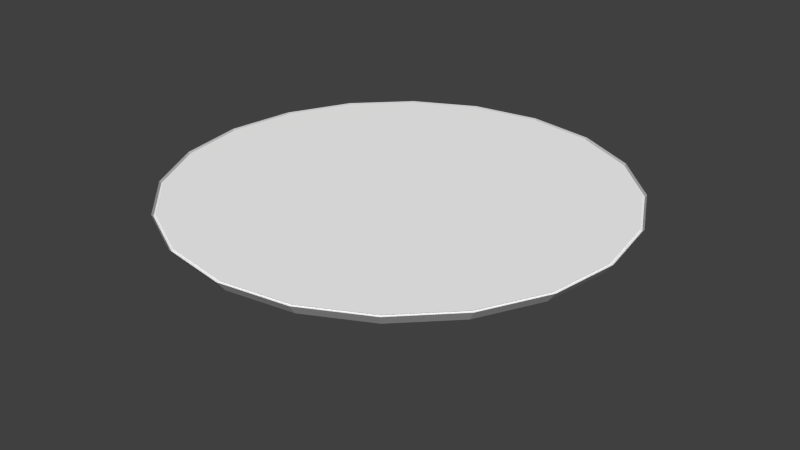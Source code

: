 # Source: MirrorL.blend  (saved by Blender 2.70.0; exported with 4.5.12 LTS)
import bpy
from mathutils import Matrix  # noqa: F401  (used for matrix-valued properties, if any)

bpy.ops.wm.read_factory_settings(use_empty=True)
scene = bpy.context.scene
scene.name = 'Scene'

# ---- collections
col_collection_1 = bpy.data.collections.new('Collection 1'); scene.collection.children.link(col_collection_1)

# ---- materials (node trees are filled in below, after node groups)
mat_m1 = bpy.data.materials.new('m1')
mat_m1.alpha_threshold = 0.0
mat_m1.use_transparent_shadow = False
mat_m1.diffuse_color = (0.5882, 0.5882, 0.5882, 1.0)
mat_m1.specular_color = (0.898, 0.898, 0.898)
mat_m1.roughness = 0.5
mat_m1.line_color = (0.0, 0.0, 0.0, 1.0)
mat_grid = bpy.data.materials.new('Grid')
mat_grid.alpha_threshold = 0.0
mat_grid.use_transparent_shadow = False
mat_grid.diffuse_color = (1.0, 1.0, 1.0, 1.0)
mat_grid.roughness = 0.5
mat_grid.line_color = (0.0, 0.0, 0.0, 1.0)
mat_mirror = bpy.data.materials.new('Mirror')
mat_mirror.alpha_threshold = 0.0
mat_mirror.use_transparent_shadow = False
mat_mirror.diffuse_color = (1.0, 1.0, 1.0, 1.0)
mat_mirror.roughness = 0.5
mat_mirror.line_color = (0.0, 0.0, 0.0, 1.0)

# ---- material node trees

# ---- world
world_world = bpy.data.worlds.new('World'); scene.world = world_world
world_world.color = (0.05088, 0.05088, 0.05088)
world_world.use_sun_shadow = False
world_world.sun_shadow_jitter_overblur = 0.0
world_world.cycles.sampling_method = 'MANUAL'
world_world.cycles.sample_map_resolution = 256

# ---- meshes
me_n0b0 = bpy.data.meshes.new('n0b0')
me_n0b0.from_pydata([(881.6, -1214.0, 510.0), (463.5, -1427.0, 510.0), (-463.5, -1427.0, 510.0), (-1214.0, -881.6, 510.0), (-881.6, 1214.0, 510.0), (-463.5, 1427.0, 510.0), (463.5, 1427.0, 510.0), (1427.0, 463.5, 510.0), (1500.0, 0.0, 510.0), (1427.0, -463.5, 510.0), (1214.0, -881.6, 510.0), (1166.0, -846.8, 434.2), (1370.0, -445.2, 434.2), (1166.0, -846.8, 434.2), (1370.0, -445.2, 434.2), (363.2, -263.9, 327.9), (427.0, -138.7, 327.9), (0.0, 0.0, 0.0), (846.8, -1166.0, 434.2), (846.8, -1166.0, 434.2), (263.9, -363.2, 327.9), (445.2, -1370.0, 434.2), (445.2, -1370.0, 434.2), (138.7, -427.0, 327.9), (0.0, -1500.0, 510.0), (0.0, -1441.0, 434.2), (0.0, -1441.0, 434.2), (0.0, -448.9, 327.9), (-445.2, -1370.0, 434.2), (-445.2, -1370.0, 434.2), (-138.7, -427.0, 327.9), (-881.6, -1214.0, 510.0), (-846.8, -1166.0, 434.2), (-846.8, -1166.0, 434.2), (-263.9, -363.2, 327.9), (-1166.0, -846.8, 434.2), (-1166.0, -846.8, 434.2), (-363.2, -263.9, 327.9), (-1427.0, -463.5, 510.0), (-1370.0, -445.2, 434.2), (-1370.0, -445.2, 434.2), (-427.0, -138.7, 327.9), (-1500.0, 0.0, 510.0), (-1441.0, 0.0, 434.2), (-1441.0, 0.0, 434.2), (-448.9, 0.0, 327.9), (-1427.0, 463.5, 510.0), (-1370.0, 445.2, 434.2), (-1370.0, 445.2, 434.2), (-427.0, 138.7, 327.9), (-1214.0, 881.6, 510.0), (-1166.0, 846.8, 434.2), (-1166.0, 846.8, 434.2), (-363.2, 263.9, 327.9), (-846.8, 1166.0, 434.2), (-846.8, 1166.0, 434.2), (-263.9, 363.2, 327.9), (-445.2, 1370.0, 434.2), (-445.2, 1370.0, 434.2), (-138.7, 427.0, 327.9), (0.0, 1500.0, 510.0), (0.0, 1441.0, 434.2), (0.0, 1441.0, 434.2), (0.0, 448.9, 327.9), (445.2, 1370.0, 434.2), (445.2, 1370.0, 434.2), (138.7, 427.0, 327.9), (881.6, 1214.0, 510.0), (846.8, 1166.0, 434.2), (846.8, 1166.0, 434.2), (263.9, 363.2, 327.9), (1214.0, 881.6, 510.0), (1166.0, 846.8, 434.2), (1166.0, 846.8, 434.2), (363.2, 263.9, 327.9), (1370.0, 445.2, 434.2), (1370.0, 445.2, 434.2), (427.0, 138.7, 327.9), (1441.0, 0.0, 434.2), (1441.0, 0.0, 434.2), (448.9, 0.0, 327.9), (875.1, -1204.0, 498.6), (460.0, -1416.0, 498.6), (-460.0, -1416.0, 498.6), (-1204.0, -875.1, 498.6), (-875.1, 1204.0, 498.6), (-460.0, 1416.0, 498.6), (460.0, 1416.0, 498.6), (1416.0, 460.0, 498.6), (1489.0, -2.597e-08, 498.6), (1416.0, -460.0, 498.6), (1204.0, -875.1, 498.6), (2.345e-05, -1489.0, 498.6), (-875.1, -1204.0, 498.6), (-1416.0, -460.0, 498.6), (-1489.0, -2.597e-08, 498.6), (-1416.0, 460.0, 498.6), (-1204.0, 875.1, 498.6), (2.345e-05, 1489.0, 498.6), (875.1, 1204.0, 498.6), (1204.0, 875.1, 498.6), (1194.0, 867.7, 508.1), (867.7, 1194.0, 508.1), (4.947e-05, 1476.0, 508.1), (-1194.0, 867.7, 508.1), (-1404.0, 456.2, 508.1), (-1476.0, 0.0, 508.1), (-1404.0, -456.2, 508.1), (-867.7, -1194.0, 508.1), (4.947e-05, -1476.0, 508.1), (1194.0, -867.7, 508.1), (1404.0, -456.2, 508.1), (1476.0, 0.0, 508.1), (1404.0, 456.2, 508.1), (456.2, 1404.0, 508.1), (-456.2, 1404.0, 508.1), (-867.7, 1194.0, 508.1), (-1194.0, -867.7, 508.1), (-456.2, -1404.0, 508.1), (456.2, -1404.0, 508.1), (867.7, -1194.0, 508.1)], [], [(64, 69, 65), (70, 65, 69), (65, 70, 66), (59, 56, 55), (33, 28, 32), (28, 33, 29), (34, 29, 33), (29, 34, 30), (23, 20, 19), (21, 24, 25), (28, 31, 32), (57, 60, 61), (65, 61, 64), (61, 65, 62), (66, 62, 65), (62, 66, 63), (32, 36, 33), (37, 33, 36), (33, 37, 34), (40, 35, 39), (29, 25, 28), (25, 29, 26), (30, 26, 29), (26, 30, 27), (63, 59, 58), (55, 58, 59), (58, 55, 54), (51, 54, 55), (27, 23, 22), (19, 22, 23), (22, 19, 18), (35, 38, 39), (68, 72, 73), (72, 68, 71), (67, 71, 68), (58, 62, 63), (62, 58, 57), (54, 57, 58), (22, 26, 27), (26, 22, 21), (18, 21, 22), (12, 11, 13), (49, 45, 44), (80, 16, 17), (70, 74, 17), (45, 49, 17), (77, 80, 17), (49, 53, 17), (15, 20, 17), (17, 37, 41), (17, 41, 45), (74, 77, 17), (53, 56, 17), (23, 27, 17), (59, 63, 17), (17, 27, 30), (17, 34, 37), (17, 63, 66), (20, 23, 17), (14, 13, 15), (13, 14, 12), (17, 30, 34), (56, 59, 17), (25, 26, 21), (61, 62, 57), (17, 66, 70), (69, 64, 68), (52, 55, 56), (55, 52, 51), (13, 19, 20), (19, 13, 11), (0, 11, 10), (11, 0, 18), (1, 18, 0), (18, 1, 21), (24, 21, 1), (2, 25, 24), (25, 2, 28), (31, 28, 2), (3, 32, 31), (32, 3, 35), (4, 51, 50), (51, 4, 54), (5, 54, 4), (54, 5, 57), (60, 57, 5), (6, 61, 60), (61, 6, 64), (67, 64, 6), (64, 67, 68), (44, 39, 43), (39, 44, 40), (45, 40, 44), (40, 45, 41), (36, 32, 35), (36, 41, 37), (41, 36, 40), (35, 40, 36), (11, 18, 19), (38, 35, 3), (42, 39, 38), (39, 42, 43), (56, 53, 52), (20, 15, 13), (78, 12, 14), (12, 78, 9), (8, 9, 78), (47, 51, 52), (51, 47, 50), (46, 50, 47), (43, 47, 48), (47, 43, 46), (42, 46, 43), (75, 78, 79), (78, 75, 8), (7, 8, 75), (72, 75, 76), (75, 72, 7), (71, 7, 72), (11, 12, 10), (9, 10, 12), (79, 14, 16), (14, 79, 78), (53, 49, 48), (48, 52, 53), (52, 48, 47), (80, 77, 76), (44, 48, 49), (48, 44, 43), (76, 79, 80), (79, 76, 75), (77, 74, 73), (73, 76, 77), (76, 73, 72), (74, 70, 69), (69, 73, 74), (73, 69, 68), (16, 15, 17), (15, 16, 14), (16, 80, 79), (97, 96, 95), (100, 95, 91), (95, 94, 84), (85, 95, 99), (83, 92, 82), (91, 95, 81), (83, 82, 81), (100, 90, 88), (87, 86, 99), (87, 98, 86), (95, 93, 81), (93, 83, 81), (86, 85, 99), (90, 89, 88), (84, 93, 95), (100, 91, 90), (95, 100, 99), (85, 97, 95), (116, 104, 106), (106, 101, 102), (101, 110, 111), (117, 108, 106), (111, 112, 113), (115, 116, 102), (108, 118, 120), (106, 108, 120), (114, 103, 115), (114, 115, 102), (101, 111, 113), (118, 119, 120), (110, 106, 120), (118, 109, 119), (116, 106, 102), (106, 107, 117), (101, 106, 110), (104, 105, 106)])
me_n0b0.polygons.foreach_set('material_index', [0, 0, 0, 0, 0, 0, 0, 0, 0, 0, 0, 0, 0, 0, 0, 0, 0, 0, 0, 0, 0, 0, 0, 0, 0, 0, 0, 0, 0, 0, 0, 0, 0, 0, 0, 0, 0, 0, 0, 0, 0, 0, 0, 0, 0, 0, 0, 0, 0, 0, 0, 0, 0, 0, 0, 0, 0, 0, 0, 0, 0, 0, 0, 0, 0, 0, 0, 0, 0, 0, 0, 0, 0, 0, 0, 0, 0, 0, 0, 0, 0, 0, 0, 0, 0, 0, 0, 0, 0, 0, 0, 0, 0, 0, 0, 0, 0, 0, 0, 0, 0, 0, 0, 0, 0, 0, 0, 0, 0, 0, 0, 0, 0, 0, 0, 0, 0, 0, 0, 0, 0, 0, 0, 0, 0, 0, 0, 0, 0, 0, 0, 0, 0, 0, 0, 0, 0, 0, 0, 0, 2, 2, 2, 2, 2, 2, 2, 2, 2, 2, 2, 2, 2, 2, 2, 2, 2, 2, 1, 1, 1, 1, 1, 1, 1, 1, 1, 1, 1, 1, 1, 1, 1, 1, 1, 1])
_uv = me_n0b0.uv_layers.new(name='UVMap')
_uv.uv.foreach_set('vector', [0.1813, 0.8938, 0.6172, 0.4551, 0.2891, 0.4648, 0.5664, 0.2832, 0.2891, 0.4648, 0.6172, 0.4551, 0.2891, 0.4648, 0.5664, 0.2832, 0.3359, 0.293, 0.3359, 0.293, 0.5664, 0.2832, 0.6172, 0.4551, 0.6172, 0.4551, 0.1813, 0.8938, 0.7656, 0.8906, 0.1813, 0.8938, 0.6172, 0.4551, 0.2891, 0.4648, 0.5664, 0.2832, 0.2891, 0.4648, 0.6172, 0.4551, 0.2891, 0.4648, 0.5664, 0.2832, 0.3359, 0.293, 0.3359, 0.293, 0.5664, 0.2832, 0.6172, 0.4551, 0.1813, 0.8938, 0.776, 0.9674, 0.7656, 0.8906, 0.1813, 0.8938, 0.776, 0.9674, 0.7656, 0.8906, 0.1813, 0.8938, 0.776, 0.9674, 0.7656, 0.8906, 0.2891, 0.4648, 0.7656, 0.8906, 0.1813, 0.8938, 0.7656, 0.8906, 0.2891, 0.4648, 0.6172, 0.4551, 0.3359, 0.293, 0.6172, 0.4551, 0.2891, 0.4648, 0.6172, 0.4551, 0.3359, 0.293, 0.5664, 0.2832, 0.7656, 0.8906, 0.2891, 0.4648, 0.6172, 0.4551, 0.3359, 0.293, 0.6172, 0.4551, 0.2891, 0.4648, 0.6172, 0.4551, 0.3359, 0.293, 0.5664, 0.2832, 0.2891, 0.4648, 0.7656, 0.8906, 0.1813, 0.8938, 0.2891, 0.4648, 0.7656, 0.8906, 0.1813, 0.8938, 0.7656, 0.8906, 0.2891, 0.4648, 0.6172, 0.4551, 0.3359, 0.293, 0.6172, 0.4551, 0.2891, 0.4648, 0.6172, 0.4551, 0.3359, 0.293, 0.5664, 0.2832, 0.5664, 0.2832, 0.3359, 0.293, 0.2891, 0.4648, 0.6172, 0.4551, 0.2891, 0.4648, 0.3359, 0.293, 0.2891, 0.4648, 0.6172, 0.4551, 0.7656, 0.8906, 0.1813, 0.8938, 0.7656, 0.8906, 0.6172, 0.4551, 0.5664, 0.2832, 0.3359, 0.293, 0.2891, 0.4648, 0.6172, 0.4551, 0.2891, 0.4648, 0.3359, 0.293, 0.2891, 0.4648, 0.6172, 0.4551, 0.7656, 0.8906, 0.7656, 0.8906, 0.1562, 0.9734, 0.1813, 0.8938, 0.1813, 0.8938, 0.7656, 0.8906, 0.6172, 0.4551, 0.7656, 0.8906, 0.1813, 0.8938, 0.776, 0.9674, 0.1562, 0.9734, 0.776, 0.9674, 0.1813, 0.8938, 0.2891, 0.4648, 0.6172, 0.4551, 0.5664, 0.2832, 0.6172, 0.4551, 0.2891, 0.4648, 0.1813, 0.8938, 0.7656, 0.8906, 0.1813, 0.8938, 0.2891, 0.4648, 0.2891, 0.4648, 0.6172, 0.4551, 0.5664, 0.2832, 0.6172, 0.4551, 0.2891, 0.4648, 0.1813, 0.8938, 0.7656, 0.8906, 0.1813, 0.8938, 0.2891, 0.4648, 0.1813, 0.8938, 0.7656, 0.8906, 0.6172, 0.4551, 0.5664, 0.2832, 0.3359, 0.293, 0.2891, 0.4648, 0.3359, 0.293, 0.5664, 0.2832, 0.4961, 0.127, 0.3359, 0.293, 0.5664, 0.2832, 0.4961, 0.127, 0.3359, 0.293, 0.5664, 0.2832, 0.4961, 0.127, 0.3359, 0.293, 0.5664, 0.2832, 0.4961, 0.127, 0.3359, 0.293, 0.5664, 0.2832, 0.4961, 0.127, 0.3359, 0.293, 0.5664, 0.2832, 0.4961, 0.127, 0.3867, 0.1309, 0.5664, 0.2832, 0.3359, 0.293, 0.4961, 0.127, 0.3359, 0.293, 0.5664, 0.2832, 0.3359, 0.293, 0.5664, 0.2832, 0.4961, 0.127, 0.3359, 0.293, 0.5664, 0.2832, 0.4961, 0.127, 0.3359, 0.293, 0.5664, 0.2832, 0.4961, 0.127, 0.3359, 0.293, 0.5664, 0.2832, 0.4961, 0.127, 0.3867, 0.1309, 0.5664, 0.2832, 0.3359, 0.293, 0.3867, 0.1309, 0.5664, 0.2832, 0.3359, 0.293, 0.3867, 0.1309, 0.5664, 0.2832, 0.3359, 0.293, 0.5664, 0.2832, 0.3359, 0.293, 0.3867, 0.1309, 0.2891, 0.4648, 0.6172, 0.4551, 0.5664, 0.2832, 0.6172, 0.4551, 0.2891, 0.4648, 0.1813, 0.8938, 0.4961, 0.127, 0.3359, 0.293, 0.5664, 0.2832, 0.5664, 0.2832, 0.3359, 0.293, 0.3867, 0.1309, 0.7656, 0.8906, 0.6172, 0.4551, 0.1813, 0.8938, 0.7656, 0.8906, 0.6172, 0.4551, 0.1813, 0.8938, 0.4961, 0.127, 0.3359, 0.293, 0.5664, 0.2832, 0.6172, 0.4551, 0.1813, 0.8938, 0.7656, 0.8906, 0.2891, 0.4648, 0.6172, 0.4551, 0.5664, 0.2832, 0.6172, 0.4551, 0.2891, 0.4648, 0.1813, 0.8938, 0.2891, 0.4648, 0.6172, 0.4551, 0.5664, 0.2832, 0.6172, 0.4551, 0.2891, 0.4648, 0.1813, 0.8938, 0.776, 0.9674, 0.1813, 0.8938, 0.1562, 0.9734, 0.1813, 0.8938, 0.776, 0.9674, 0.7656, 0.8906, 0.1562, 0.9734, 0.7656, 0.8906, 0.776, 0.9674, 0.7656, 0.8906, 0.1562, 0.9734, 0.1813, 0.8938, 0.776, 0.9674, 0.1813, 0.8938, 0.1562, 0.9734, 0.1562, 0.9734, 0.7656, 0.8906, 0.776, 0.9674, 0.7656, 0.8906, 0.1562, 0.9734, 0.1813, 0.8938, 0.776, 0.9674, 0.1813, 0.8938, 0.1562, 0.9734, 0.1562, 0.9734, 0.7656, 0.8906, 0.776, 0.9674, 0.7656, 0.8906, 0.1562, 0.9734, 0.1813, 0.8938, 0.776, 0.9674, 0.1813, 0.8938, 0.1562, 0.9734, 0.1813, 0.8938, 0.776, 0.9674, 0.7656, 0.8906, 0.1562, 0.9734, 0.7656, 0.8906, 0.776, 0.9674, 0.7656, 0.8906, 0.1562, 0.9734, 0.1813, 0.8938, 0.776, 0.9674, 0.1813, 0.8938, 0.1562, 0.9734, 0.1562, 0.9734, 0.7656, 0.8906, 0.776, 0.9674, 0.7656, 0.8906, 0.1562, 0.9734, 0.1813, 0.8938, 0.776, 0.9674, 0.1813, 0.8938, 0.1562, 0.9734, 0.1813, 0.8938, 0.776, 0.9674, 0.7656, 0.8906, 0.6172, 0.4551, 0.1813, 0.8938, 0.7656, 0.8906, 0.1813, 0.8938, 0.6172, 0.4551, 0.2891, 0.4648, 0.5664, 0.2832, 0.2891, 0.4648, 0.6172, 0.4551, 0.2891, 0.4648, 0.5664, 0.2832, 0.3359, 0.293, 0.2891, 0.4648, 0.7656, 0.8906, 0.1813, 0.8938, 0.6172, 0.4551, 0.3359, 0.293, 0.5664, 0.2832, 0.3359, 0.293, 0.6172, 0.4551, 0.2891, 0.4648, 0.7656, 0.8906, 0.2891, 0.4648, 0.6172, 0.4551, 0.1813, 0.8938, 0.7656, 0.8906, 0.6172, 0.4551, 0.1562, 0.9734, 0.7656, 0.8906, 0.776, 0.9674, 0.776, 0.9674, 0.1813, 0.8938, 0.1562, 0.9734, 0.1813, 0.8938, 0.776, 0.9674, 0.7656, 0.8906, 0.5664, 0.2832, 0.3359, 0.293, 0.2891, 0.4648, 0.5664, 0.2832, 0.3359, 0.293, 0.2891, 0.4648, 0.1813, 0.8938, 0.7656, 0.8906, 0.6172, 0.4551, 0.7656, 0.8906, 0.1813, 0.8938, 0.776, 0.9674, 0.1562, 0.9734, 0.776, 0.9674, 0.1813, 0.8938, 0.1813, 0.8938, 0.7656, 0.8906, 0.6172, 0.4551, 0.7656, 0.8906, 0.1813, 0.8938, 0.776, 0.9674, 0.1562, 0.9734, 0.776, 0.9674, 0.1813, 0.8938, 0.1813, 0.8938, 0.7656, 0.8906, 0.6172, 0.4551, 0.7656, 0.8906, 0.1813, 0.8938, 0.776, 0.9674, 0.1562, 0.9734, 0.776, 0.9674, 0.1813, 0.8938, 0.1813, 0.8938, 0.7656, 0.8906, 0.6172, 0.4551, 0.7656, 0.8906, 0.1813, 0.8938, 0.776, 0.9674, 0.1562, 0.9734, 0.776, 0.9674, 0.1813, 0.8938, 0.1813, 0.8938, 0.7656, 0.8906, 0.6172, 0.4551, 0.7656, 0.8906, 0.1813, 0.8938, 0.776, 0.9674, 0.1562, 0.9734, 0.776, 0.9674, 0.1813, 0.8938, 0.7656, 0.8906, 0.1813, 0.8938, 0.776, 0.9674, 0.1562, 0.9734, 0.776, 0.9674, 0.1813, 0.8938, 0.2891, 0.4648, 0.6172, 0.4551, 0.5664, 0.2832, 0.6172, 0.4551, 0.2891, 0.4648, 0.1813, 0.8938, 0.5664, 0.2832, 0.3359, 0.293, 0.2891, 0.4648, 0.2891, 0.4648, 0.6172, 0.4551, 0.5664, 0.2832, 0.6172, 0.4551, 0.2891, 0.4648, 0.1813, 0.8938, 0.5664, 0.2832, 0.3359, 0.293, 0.2891, 0.4648, 0.2891, 0.4648, 0.6172, 0.4551, 0.5664, 0.2832, 0.6172, 0.4551, 0.2891, 0.4648, 0.1813, 0.8938, 0.2891, 0.4648, 0.6172, 0.4551, 0.5664, 0.2832, 0.6172, 0.4551, 0.2891, 0.4648, 0.1813, 0.8938, 0.5664, 0.2832, 0.3359, 0.293, 0.2891, 0.4648, 0.2891, 0.4648, 0.6172, 0.4551, 0.5664, 0.2832, 0.6172, 0.4551, 0.2891, 0.4648, 0.1813, 0.8938, 0.5664, 0.2832, 0.3359, 0.293, 0.2891, 0.4648, 0.2891, 0.4648, 0.6172, 0.4551, 0.5664, 0.2832, 0.6172, 0.4551, 0.2891, 0.4648, 0.1813, 0.8938, 0.3359, 0.293, 0.5664, 0.2832, 0.4961, 0.127, 0.5664, 0.2832, 0.3359, 0.293, 0.2891, 0.4648, 0.5664, 0.2832, 0.3359, 0.293, 0.2891, 0.4648, 0.142, 0.858, 0.04893, 0.7298, 2.027e-06, 0.5792, 0.9511, 0.7298, 2.027e-06, 0.5792, 0.858, 0.142, 2.027e-06, 0.5792, -9.775e-06, 0.4208, 0.04894, 0.2702, 0.2702, 0.9511, 2.027e-06, 0.5792, 0.858, 0.858, 0.2702, 0.04893, 0.4208, -1.878e-05, 0.5792, -9.716e-06, 0.858, 0.142, 2.027e-06, 0.5792, 0.7298, 0.04894, 0.2702, 0.04893, 0.5792, -9.716e-06, 0.7298, 0.04894, 0.9511, 0.7298, 0.9511, 0.2702, 1.0, 0.5792, 0.7298, 0.9511, 0.4208, 1.0, 0.858, 0.858, 0.7298, 0.9511, 0.5792, 1.0, 0.4208, 1.0, 2.027e-06, 0.5792, 0.142, 0.142, 0.7298, 0.04894, 0.142, 0.142, 0.2702, 0.04893, 0.7298, 0.04894, 0.4208, 1.0, 0.2702, 0.9511, 0.858, 0.858, 0.9511, 0.2702, 1.0, 0.4208, 1.0, 0.5792, 0.04894, 0.2702, 0.142, 0.142, 2.027e-06, 0.5792, 0.9511, 0.7298, 0.858, 0.142, 0.9511, 0.2702, 2.027e-06, 0.5792, 0.9511, 0.7298, 0.858, 0.858, 0.2702, 0.9511, 0.142, 0.858, 2.027e-06, 0.5792, 3.363, 3.363, 2.338, 4.108, -0.1336, 4.499, -0.1336, 4.499, 3.363, -2.363, 4.108, -1.338, 3.363, -2.363, -1.338, -3.108, -0.1331, -3.499, -2.363, 3.363, -3.108, 2.338, -0.1336, 4.499, -0.1331, -3.499, 1.134, -3.499, 2.338, -3.108, 4.108, 2.338, 3.363, 3.363, 4.108, -1.338, -3.108, 2.338, -3.499, 1.133, -2.363, -2.363, -0.1336, 4.499, -3.108, 2.338, -2.363, -2.363, 4.499, -0.1331, 4.499, 1.134, 4.108, 2.338, 4.499, -0.1331, 4.108, 2.338, 4.108, -1.338, 3.363, -2.363, -0.1331, -3.499, 2.338, -3.108, -3.499, 1.133, -3.108, -1.338, -2.363, -2.363, -1.338, -3.108, -0.1336, 4.499, -2.363, -2.363, -3.499, 1.133, -3.499, -0.1336, -3.108, -1.338, 3.363, 3.363, -0.1336, 4.499, 4.108, -1.338, -0.1336, 4.499, -1.338, 4.108, -2.363, 3.363, 3.363, -2.363, -0.1336, 4.499, -1.338, -3.108, 2.338, 4.108, 1.133, 4.499, -0.1336, 4.499])
me_n0b0.materials.append(mat_m1)
me_n0b0.materials.append(mat_grid)
me_n0b0.materials.append(mat_mirror)
me_n0b0.use_remesh_preserve_volume = False
me_n0b0.use_remesh_preserve_attributes = False
me_n0b0.use_mirror_vertex_groups = False
me_n0b0.update()

# ---- objects
ob_n0b0 = bpy.data.objects.new('n0b0', me_n0b0)

# ---- transforms, parenting, visibility, modifiers, constraints
ob_n0b0.location = (0.0, 0.0, 0.0)
ob_n0b0.scale = (0.001, 0.001, 0.001)
ob_n0b0.lineart.crease_threshold = 0.0

# ---- collection membership
col_collection_1.objects.link(ob_n0b0)

# ---- scene / render settings (as saved in the file)
scene.frame_start = 1; scene.frame_end = 250; scene.frame_set(1)
scene.render.engine = 'BLENDER_EEVEE_NEXT'
scene.render.resolution_percentage = 50
scene.render.fps = 30
scene.render.dither_intensity = 0.0
scene.cycles.use_denoising = False
scene.cycles.samples = 10
scene.cycles.sampling_pattern = 'TABULATED_SOBOL'
scene.cycles.light_sampling_threshold = 0.0
scene.cycles.use_adaptive_sampling = False
scene.cycles.use_light_tree = False
scene.cycles.blur_glossy = 0.0
scene.cycles.volume_bounces = 1
scene.cycles.pixel_filter_type = 'GAUSSIAN'
scene.cycles.sample_clamp_indirect = 0.0
scene.view_settings.view_transform = 'Standard'
bpy.context.view_layer.update()

# ---- added for rendering (the .blend has no active camera and no usable light): camera, sun
cam_auto = bpy.data.cameras.new('AutoCamera')
cam_auto.lens = 50.0
cam_auto.sensor_width = 36.0
cam_auto.clip_end = 1000.0
ob_auto_camera = bpy.data.objects.new('AutoCamera', cam_auto)
scene.collection.objects.link(ob_auto_camera)
ob_auto_camera.location = (3.95365, -4.74434, 3.41789)
ob_auto_camera.rotation_euler = (1.09748, -7.21219e-08, 0.694738)
scene.camera = ob_auto_camera
light_auto_sun = bpy.data.lights.new('AutoSun', 'SUN')
light_auto_sun.energy = 3.0
light_auto_sun.angle = 0.0523599
ob_auto_sun = bpy.data.objects.new('AutoSun', light_auto_sun)
scene.collection.objects.link(ob_auto_sun)
ob_auto_sun.rotation_euler = (0.872665, 0.174533, 0.523599)
bpy.context.view_layer.update()
